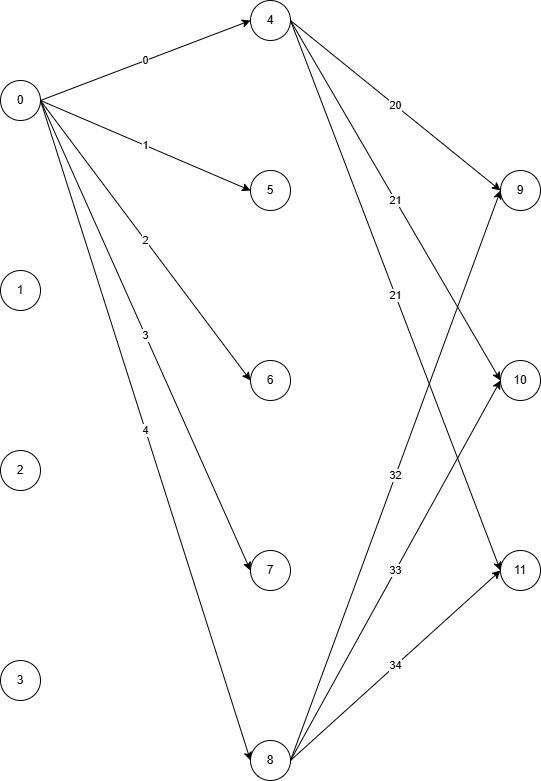

The diagram above was exported from draw.io. Its source (the exported page's mxGraphModel, read from the mxfile embedded in the PNG):
<mxGraphModel dx="1213" dy="1830" grid="1" gridSize="10" guides="1" tooltips="1" connect="1" arrows="1" fold="1" page="1" pageScale="1" pageWidth="850" pageHeight="1100" math="0" shadow="0">
  <root>
    <mxCell id="0" />
    <mxCell id="1" parent="0" />
    <mxCell id="ZGLKT1N_j8eersZPkmq4-14" value="0" style="rounded=0;orthogonalLoop=1;jettySize=auto;html=1;exitX=1;exitY=0.5;exitDx=0;exitDy=0;entryX=0;entryY=0.5;entryDx=0;entryDy=0;" edge="1" parent="1" source="ZGLKT1N_j8eersZPkmq4-1" target="ZGLKT1N_j8eersZPkmq4-5">
      <mxGeometry relative="1" as="geometry" />
    </mxCell>
    <mxCell id="ZGLKT1N_j8eersZPkmq4-15" value="1" style="rounded=0;orthogonalLoop=1;jettySize=auto;html=1;exitX=1;exitY=0.5;exitDx=0;exitDy=0;entryX=0;entryY=0.5;entryDx=0;entryDy=0;" edge="1" parent="1" source="ZGLKT1N_j8eersZPkmq4-1" target="ZGLKT1N_j8eersZPkmq4-4">
      <mxGeometry relative="1" as="geometry" />
    </mxCell>
    <mxCell id="ZGLKT1N_j8eersZPkmq4-16" value="2" style="rounded=0;orthogonalLoop=1;jettySize=auto;html=1;exitX=1;exitY=0.5;exitDx=0;exitDy=0;entryX=0;entryY=0.5;entryDx=0;entryDy=0;" edge="1" parent="1" source="ZGLKT1N_j8eersZPkmq4-1" target="ZGLKT1N_j8eersZPkmq4-6">
      <mxGeometry relative="1" as="geometry" />
    </mxCell>
    <mxCell id="ZGLKT1N_j8eersZPkmq4-17" value="3" style="rounded=0;orthogonalLoop=1;jettySize=auto;html=1;exitX=1;exitY=0.5;exitDx=0;exitDy=0;entryX=0;entryY=0.5;entryDx=0;entryDy=0;" edge="1" parent="1" source="ZGLKT1N_j8eersZPkmq4-1" target="ZGLKT1N_j8eersZPkmq4-7">
      <mxGeometry relative="1" as="geometry" />
    </mxCell>
    <mxCell id="ZGLKT1N_j8eersZPkmq4-18" value="4" style="rounded=0;orthogonalLoop=1;jettySize=auto;html=1;exitX=1;exitY=0.5;exitDx=0;exitDy=0;entryX=0;entryY=0.5;entryDx=0;entryDy=0;" edge="1" parent="1" source="ZGLKT1N_j8eersZPkmq4-1" target="ZGLKT1N_j8eersZPkmq4-8">
      <mxGeometry relative="1" as="geometry" />
    </mxCell>
    <mxCell id="ZGLKT1N_j8eersZPkmq4-1" value="0" style="ellipse;whiteSpace=wrap;html=1;aspect=fixed;" vertex="1" parent="1">
      <mxGeometry x="140" y="30" width="40" height="40" as="geometry" />
    </mxCell>
    <mxCell id="ZGLKT1N_j8eersZPkmq4-2" value="1" style="ellipse;whiteSpace=wrap;html=1;aspect=fixed;" vertex="1" parent="1">
      <mxGeometry x="140" y="220" width="40" height="40" as="geometry" />
    </mxCell>
    <mxCell id="ZGLKT1N_j8eersZPkmq4-3" value="2" style="ellipse;whiteSpace=wrap;html=1;aspect=fixed;" vertex="1" parent="1">
      <mxGeometry x="140" y="400" width="40" height="40" as="geometry" />
    </mxCell>
    <mxCell id="ZGLKT1N_j8eersZPkmq4-4" value="5" style="ellipse;whiteSpace=wrap;html=1;aspect=fixed;" vertex="1" parent="1">
      <mxGeometry x="390" y="120" width="40" height="40" as="geometry" />
    </mxCell>
    <mxCell id="ZGLKT1N_j8eersZPkmq4-19" value="20" style="rounded=0;orthogonalLoop=1;jettySize=auto;html=1;exitX=1;exitY=0.5;exitDx=0;exitDy=0;entryX=0;entryY=0.5;entryDx=0;entryDy=0;" edge="1" parent="1" source="ZGLKT1N_j8eersZPkmq4-5" target="ZGLKT1N_j8eersZPkmq4-9">
      <mxGeometry relative="1" as="geometry" />
    </mxCell>
    <mxCell id="ZGLKT1N_j8eersZPkmq4-20" value="21" style="rounded=0;orthogonalLoop=1;jettySize=auto;html=1;exitX=1;exitY=0.5;exitDx=0;exitDy=0;entryX=0;entryY=0.5;entryDx=0;entryDy=0;" edge="1" parent="1" source="ZGLKT1N_j8eersZPkmq4-5" target="ZGLKT1N_j8eersZPkmq4-10">
      <mxGeometry relative="1" as="geometry" />
    </mxCell>
    <mxCell id="ZGLKT1N_j8eersZPkmq4-21" value="21" style="rounded=0;orthogonalLoop=1;jettySize=auto;html=1;exitX=1;exitY=0.5;exitDx=0;exitDy=0;entryX=0;entryY=0.5;entryDx=0;entryDy=0;" edge="1" parent="1" source="ZGLKT1N_j8eersZPkmq4-5" target="ZGLKT1N_j8eersZPkmq4-12">
      <mxGeometry relative="1" as="geometry" />
    </mxCell>
    <mxCell id="ZGLKT1N_j8eersZPkmq4-5" value="4" style="ellipse;whiteSpace=wrap;html=1;aspect=fixed;" vertex="1" parent="1">
      <mxGeometry x="390" y="-50" width="40" height="40" as="geometry" />
    </mxCell>
    <mxCell id="ZGLKT1N_j8eersZPkmq4-6" value="6" style="ellipse;whiteSpace=wrap;html=1;aspect=fixed;" vertex="1" parent="1">
      <mxGeometry x="390" y="310" width="40" height="40" as="geometry" />
    </mxCell>
    <mxCell id="ZGLKT1N_j8eersZPkmq4-7" value="7" style="ellipse;whiteSpace=wrap;html=1;aspect=fixed;" vertex="1" parent="1">
      <mxGeometry x="390" y="500" width="40" height="40" as="geometry" />
    </mxCell>
    <mxCell id="ZGLKT1N_j8eersZPkmq4-22" value="32" style="rounded=0;orthogonalLoop=1;jettySize=auto;html=1;exitX=1;exitY=0.5;exitDx=0;exitDy=0;entryX=0;entryY=0.5;entryDx=0;entryDy=0;" edge="1" parent="1" source="ZGLKT1N_j8eersZPkmq4-8" target="ZGLKT1N_j8eersZPkmq4-9">
      <mxGeometry relative="1" as="geometry" />
    </mxCell>
    <mxCell id="ZGLKT1N_j8eersZPkmq4-23" value="33" style="rounded=0;orthogonalLoop=1;jettySize=auto;html=1;exitX=1;exitY=0.5;exitDx=0;exitDy=0;entryX=0;entryY=0.5;entryDx=0;entryDy=0;" edge="1" parent="1" source="ZGLKT1N_j8eersZPkmq4-8" target="ZGLKT1N_j8eersZPkmq4-10">
      <mxGeometry relative="1" as="geometry" />
    </mxCell>
    <mxCell id="ZGLKT1N_j8eersZPkmq4-24" value="34" style="rounded=0;orthogonalLoop=1;jettySize=auto;html=1;exitX=1;exitY=0.5;exitDx=0;exitDy=0;entryX=0;entryY=0.5;entryDx=0;entryDy=0;" edge="1" parent="1" source="ZGLKT1N_j8eersZPkmq4-8" target="ZGLKT1N_j8eersZPkmq4-12">
      <mxGeometry relative="1" as="geometry" />
    </mxCell>
    <mxCell id="ZGLKT1N_j8eersZPkmq4-8" value="8" style="ellipse;whiteSpace=wrap;html=1;aspect=fixed;" vertex="1" parent="1">
      <mxGeometry x="390" y="690" width="40" height="40" as="geometry" />
    </mxCell>
    <mxCell id="ZGLKT1N_j8eersZPkmq4-9" value="9" style="ellipse;whiteSpace=wrap;html=1;aspect=fixed;" vertex="1" parent="1">
      <mxGeometry x="640" y="120" width="40" height="40" as="geometry" />
    </mxCell>
    <mxCell id="ZGLKT1N_j8eersZPkmq4-10" value="10" style="ellipse;whiteSpace=wrap;html=1;aspect=fixed;" vertex="1" parent="1">
      <mxGeometry x="640" y="310" width="40" height="40" as="geometry" />
    </mxCell>
    <mxCell id="ZGLKT1N_j8eersZPkmq4-12" value="11" style="ellipse;whiteSpace=wrap;html=1;aspect=fixed;" vertex="1" parent="1">
      <mxGeometry x="640" y="500" width="40" height="40" as="geometry" />
    </mxCell>
    <mxCell id="ZGLKT1N_j8eersZPkmq4-13" value="3" style="ellipse;whiteSpace=wrap;html=1;aspect=fixed;" vertex="1" parent="1">
      <mxGeometry x="140" y="610" width="40" height="40" as="geometry" />
    </mxCell>
  </root>
</mxGraphModel>